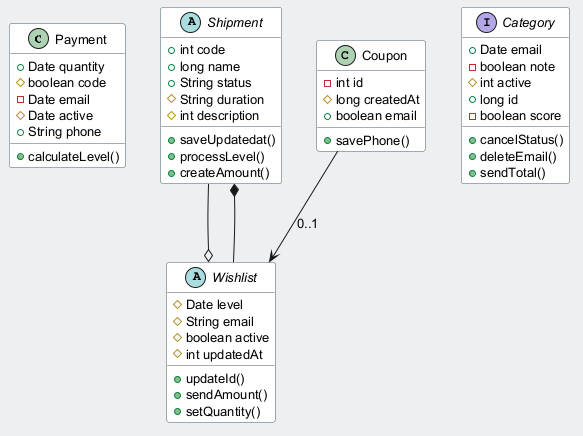

The diagram above was rendered by PlantUML. Its source (embedded in the PNG):
@startuml
skinparam backgroundColor #ECEFF1
skinparam classBackgroundColor #FFFFFF
skinparam classBorderColor #455A64
skinparam defaultFontSize 13
class Payment {
  +Date quantity
  #boolean code
  -Date email
  #Date active
  +String phone
  +calculateLevel()
}
abstract class Shipment {
  +int code
  +long name
  +String status
  #String duration
  #int description
  +saveUpdatedat()
  +processLevel()
  +createAmount()
}
interface Category {
  +Date email
  -boolean note
  #int active
  +long id
  -boolean score
  +cancelStatus()
  +deleteEmail()
  +sendTotal()
}
class Coupon {
  -int id
  #long createdAt
  +boolean email
  +savePhone()
}
abstract class Wishlist {
  #Date level
  #String email
  #boolean active
  #int updatedAt
  +updateId()
  +sendAmount()
  +setQuantity()
}
Coupon --> Wishlist : "0..1"
Wishlist --* Shipment
Shipment --o Wishlist
@enduml